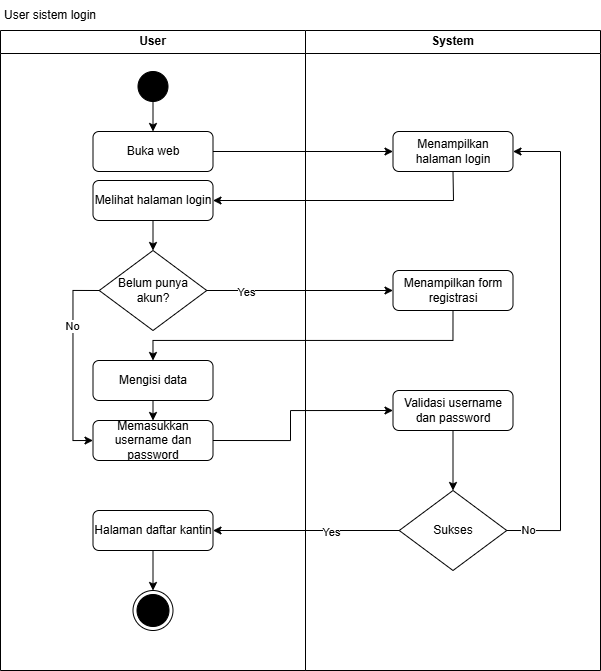

The diagram above was exported from draw.io. Its source (the exported page's mxGraphModel, read from the mxfile embedded in the PNG):
<mxGraphModel dx="1026" dy="547" grid="1" gridSize="10" guides="1" tooltips="1" connect="1" arrows="1" fold="1" page="1" pageScale="1" pageWidth="850" pageHeight="1100" math="0" shadow="0">
  <root>
    <mxCell id="0" />
    <mxCell id="1" parent="0" />
    <mxCell id="C_LiQxKRMosyR9-OSEqF-2" value="System" style="swimlane;whiteSpace=wrap;html=1;startSize=23;" vertex="1" parent="1">
      <mxGeometry x="425" y="80" width="295" height="640" as="geometry" />
    </mxCell>
    <mxCell id="C_LiQxKRMosyR9-OSEqF-12" value="Menampilkan halaman login" style="rounded=1;whiteSpace=wrap;html=1;" vertex="1" parent="C_LiQxKRMosyR9-OSEqF-2">
      <mxGeometry x="87.5" y="101" width="120" height="40" as="geometry" />
    </mxCell>
    <mxCell id="C_LiQxKRMosyR9-OSEqF-18" value="Menampilkan form registrasi" style="rounded=1;whiteSpace=wrap;html=1;" vertex="1" parent="C_LiQxKRMosyR9-OSEqF-2">
      <mxGeometry x="87.5" y="240" width="120" height="40" as="geometry" />
    </mxCell>
    <mxCell id="seXLcBeSVqAs3FGeGD1s-1" style="edgeStyle=orthogonalEdgeStyle;rounded=0;orthogonalLoop=1;jettySize=auto;html=1;exitX=0.5;exitY=1;exitDx=0;exitDy=0;entryX=0.5;entryY=0;entryDx=0;entryDy=0;" edge="1" parent="C_LiQxKRMosyR9-OSEqF-2" source="C_LiQxKRMosyR9-OSEqF-30" target="C_LiQxKRMosyR9-OSEqF-32">
      <mxGeometry relative="1" as="geometry" />
    </mxCell>
    <mxCell id="C_LiQxKRMosyR9-OSEqF-30" value="Validasi username dan password" style="rounded=1;whiteSpace=wrap;html=1;" vertex="1" parent="C_LiQxKRMosyR9-OSEqF-2">
      <mxGeometry x="87.5" y="360" width="120" height="40" as="geometry" />
    </mxCell>
    <mxCell id="C_LiQxKRMosyR9-OSEqF-33" style="edgeStyle=orthogonalEdgeStyle;rounded=0;orthogonalLoop=1;jettySize=auto;html=1;exitX=1;exitY=0.5;exitDx=0;exitDy=0;entryX=1;entryY=0.5;entryDx=0;entryDy=0;" edge="1" parent="C_LiQxKRMosyR9-OSEqF-2" source="C_LiQxKRMosyR9-OSEqF-32" target="C_LiQxKRMosyR9-OSEqF-12">
      <mxGeometry relative="1" as="geometry">
        <Array as="points">
          <mxPoint x="255" y="500" />
          <mxPoint x="255" y="121" />
        </Array>
      </mxGeometry>
    </mxCell>
    <mxCell id="L6yigzhbOZtuw75KtDzJ-4" value="No" style="edgeLabel;html=1;align=center;verticalAlign=middle;resizable=0;points=[];" vertex="1" connectable="0" parent="C_LiQxKRMosyR9-OSEqF-33">
      <mxGeometry x="-0.9138" y="1" relative="1" as="geometry">
        <mxPoint as="offset" />
      </mxGeometry>
    </mxCell>
    <mxCell id="C_LiQxKRMosyR9-OSEqF-32" value="Sukses" style="rhombus;whiteSpace=wrap;html=1;" vertex="1" parent="C_LiQxKRMosyR9-OSEqF-2">
      <mxGeometry x="93.75" y="460" width="107.5" height="80" as="geometry" />
    </mxCell>
    <mxCell id="C_LiQxKRMosyR9-OSEqF-4" value="User" style="swimlane;whiteSpace=wrap;html=1;" vertex="1" parent="1">
      <mxGeometry x="120" y="80" width="305" height="640" as="geometry" />
    </mxCell>
    <mxCell id="C_LiQxKRMosyR9-OSEqF-5" value="" style="ellipse;whiteSpace=wrap;html=1;aspect=fixed;fillColor=#000000;" vertex="1" parent="C_LiQxKRMosyR9-OSEqF-4">
      <mxGeometry x="137.5" y="41" width="30" height="30" as="geometry" />
    </mxCell>
    <mxCell id="C_LiQxKRMosyR9-OSEqF-6" value="" style="endArrow=classic;html=1;rounded=0;exitX=0.5;exitY=1;exitDx=0;exitDy=0;entryX=0.5;entryY=0;entryDx=0;entryDy=0;" edge="1" parent="C_LiQxKRMosyR9-OSEqF-4" source="C_LiQxKRMosyR9-OSEqF-5" target="C_LiQxKRMosyR9-OSEqF-7">
      <mxGeometry width="50" height="50" relative="1" as="geometry">
        <mxPoint x="137.5" y="151" as="sourcePoint" />
        <mxPoint x="153" y="101" as="targetPoint" />
      </mxGeometry>
    </mxCell>
    <mxCell id="C_LiQxKRMosyR9-OSEqF-7" value="Buka web" style="rounded=1;whiteSpace=wrap;html=1;" vertex="1" parent="C_LiQxKRMosyR9-OSEqF-4">
      <mxGeometry x="92.5" y="101" width="120" height="40" as="geometry" />
    </mxCell>
    <mxCell id="C_LiQxKRMosyR9-OSEqF-13" value="Melihat halaman login" style="rounded=1;whiteSpace=wrap;html=1;" vertex="1" parent="C_LiQxKRMosyR9-OSEqF-4">
      <mxGeometry x="92.5" y="150" width="120" height="40" as="geometry" />
    </mxCell>
    <mxCell id="C_LiQxKRMosyR9-OSEqF-26" style="edgeStyle=orthogonalEdgeStyle;rounded=0;orthogonalLoop=1;jettySize=auto;html=1;exitX=0;exitY=0.5;exitDx=0;exitDy=0;entryX=0;entryY=0.5;entryDx=0;entryDy=0;" edge="1" parent="C_LiQxKRMosyR9-OSEqF-4" source="C_LiQxKRMosyR9-OSEqF-16" target="C_LiQxKRMosyR9-OSEqF-23">
      <mxGeometry relative="1" as="geometry" />
    </mxCell>
    <mxCell id="L6yigzhbOZtuw75KtDzJ-2" value="No" style="edgeLabel;html=1;align=center;verticalAlign=middle;resizable=0;points=[];" vertex="1" connectable="0" parent="C_LiQxKRMosyR9-OSEqF-26">
      <mxGeometry x="-0.3719" y="-1" relative="1" as="geometry">
        <mxPoint y="1" as="offset" />
      </mxGeometry>
    </mxCell>
    <mxCell id="C_LiQxKRMosyR9-OSEqF-16" value="Belum punya akun?" style="rhombus;whiteSpace=wrap;html=1;" vertex="1" parent="C_LiQxKRMosyR9-OSEqF-4">
      <mxGeometry x="98.75" y="220" width="107.5" height="80" as="geometry" />
    </mxCell>
    <mxCell id="C_LiQxKRMosyR9-OSEqF-17" value="" style="endArrow=classic;html=1;rounded=0;exitX=0.5;exitY=1;exitDx=0;exitDy=0;entryX=0.5;entryY=0;entryDx=0;entryDy=0;" edge="1" parent="C_LiQxKRMosyR9-OSEqF-4" source="C_LiQxKRMosyR9-OSEqF-13" target="C_LiQxKRMosyR9-OSEqF-16">
      <mxGeometry width="50" height="50" relative="1" as="geometry">
        <mxPoint x="163" y="81" as="sourcePoint" />
        <mxPoint x="163" y="111" as="targetPoint" />
      </mxGeometry>
    </mxCell>
    <mxCell id="C_LiQxKRMosyR9-OSEqF-23" value="Memasukkan username dan password" style="rounded=1;whiteSpace=wrap;html=1;" vertex="1" parent="C_LiQxKRMosyR9-OSEqF-4">
      <mxGeometry x="92.5" y="390" width="120" height="40" as="geometry" />
    </mxCell>
    <mxCell id="C_LiQxKRMosyR9-OSEqF-29" style="edgeStyle=orthogonalEdgeStyle;rounded=0;orthogonalLoop=1;jettySize=auto;html=1;exitX=0.5;exitY=1;exitDx=0;exitDy=0;entryX=0.5;entryY=0;entryDx=0;entryDy=0;" edge="1" parent="C_LiQxKRMosyR9-OSEqF-4" source="C_LiQxKRMosyR9-OSEqF-24" target="C_LiQxKRMosyR9-OSEqF-23">
      <mxGeometry relative="1" as="geometry" />
    </mxCell>
    <mxCell id="C_LiQxKRMosyR9-OSEqF-24" value="Mengisi data" style="rounded=1;whiteSpace=wrap;html=1;" vertex="1" parent="C_LiQxKRMosyR9-OSEqF-4">
      <mxGeometry x="92.5" y="330" width="120" height="40" as="geometry" />
    </mxCell>
    <mxCell id="C_LiQxKRMosyR9-OSEqF-42" style="edgeStyle=orthogonalEdgeStyle;rounded=0;orthogonalLoop=1;jettySize=auto;html=1;exitX=0.5;exitY=1;exitDx=0;exitDy=0;" edge="1" parent="C_LiQxKRMosyR9-OSEqF-4" source="C_LiQxKRMosyR9-OSEqF-36" target="C_LiQxKRMosyR9-OSEqF-41">
      <mxGeometry relative="1" as="geometry" />
    </mxCell>
    <mxCell id="C_LiQxKRMosyR9-OSEqF-36" value="Halaman daftar kantin" style="rounded=1;whiteSpace=wrap;html=1;" vertex="1" parent="C_LiQxKRMosyR9-OSEqF-4">
      <mxGeometry x="92.5" y="480" width="120" height="40" as="geometry" />
    </mxCell>
    <mxCell id="C_LiQxKRMosyR9-OSEqF-41" value="" style="ellipse;html=1;shape=endState;fillColor=#000000;strokeColor=#000000;" vertex="1" parent="C_LiQxKRMosyR9-OSEqF-4">
      <mxGeometry x="132.5" y="560" width="40" height="40" as="geometry" />
    </mxCell>
    <mxCell id="C_LiQxKRMosyR9-OSEqF-11" value="" style="endArrow=classic;html=1;rounded=0;exitX=1;exitY=0.5;exitDx=0;exitDy=0;entryX=0;entryY=0.5;entryDx=0;entryDy=0;" edge="1" parent="1" source="C_LiQxKRMosyR9-OSEqF-7" target="C_LiQxKRMosyR9-OSEqF-12">
      <mxGeometry width="50" height="50" relative="1" as="geometry">
        <mxPoint x="290" y="251" as="sourcePoint" />
        <mxPoint x="510" y="200" as="targetPoint" />
      </mxGeometry>
    </mxCell>
    <mxCell id="C_LiQxKRMosyR9-OSEqF-14" value="" style="endArrow=classic;html=1;rounded=0;exitX=0.5;exitY=1;exitDx=0;exitDy=0;entryX=1;entryY=0.5;entryDx=0;entryDy=0;" edge="1" parent="1" source="C_LiQxKRMosyR9-OSEqF-12" target="C_LiQxKRMosyR9-OSEqF-13">
      <mxGeometry width="50" height="50" relative="1" as="geometry">
        <mxPoint x="343" y="211" as="sourcePoint" />
        <mxPoint x="523" y="211" as="targetPoint" />
        <Array as="points">
          <mxPoint x="573" y="250" />
        </Array>
      </mxGeometry>
    </mxCell>
    <mxCell id="C_LiQxKRMosyR9-OSEqF-19" value="" style="endArrow=classic;html=1;rounded=0;exitX=1;exitY=0.5;exitDx=0;exitDy=0;entryX=0;entryY=0.5;entryDx=0;entryDy=0;" edge="1" parent="1" source="C_LiQxKRMosyR9-OSEqF-16" target="C_LiQxKRMosyR9-OSEqF-18">
      <mxGeometry width="50" height="50" relative="1" as="geometry">
        <mxPoint x="343" y="211" as="sourcePoint" />
        <mxPoint x="523" y="211" as="targetPoint" />
      </mxGeometry>
    </mxCell>
    <mxCell id="L6yigzhbOZtuw75KtDzJ-1" value="Yes" style="edgeLabel;html=1;align=center;verticalAlign=middle;resizable=0;points=[];" vertex="1" connectable="0" parent="C_LiQxKRMosyR9-OSEqF-19">
      <mxGeometry x="-0.5883" y="-1" relative="1" as="geometry">
        <mxPoint as="offset" />
      </mxGeometry>
    </mxCell>
    <mxCell id="C_LiQxKRMosyR9-OSEqF-28" style="edgeStyle=orthogonalEdgeStyle;rounded=0;orthogonalLoop=1;jettySize=auto;html=1;exitX=0.5;exitY=1;exitDx=0;exitDy=0;entryX=0.5;entryY=0;entryDx=0;entryDy=0;" edge="1" parent="1" source="C_LiQxKRMosyR9-OSEqF-18" target="C_LiQxKRMosyR9-OSEqF-24">
      <mxGeometry relative="1" as="geometry">
        <Array as="points">
          <mxPoint x="572" y="390" />
          <mxPoint x="272" y="390" />
        </Array>
      </mxGeometry>
    </mxCell>
    <mxCell id="C_LiQxKRMosyR9-OSEqF-31" style="edgeStyle=orthogonalEdgeStyle;rounded=0;orthogonalLoop=1;jettySize=auto;html=1;exitX=1;exitY=0.5;exitDx=0;exitDy=0;entryX=0;entryY=0.5;entryDx=0;entryDy=0;" edge="1" parent="1" source="C_LiQxKRMosyR9-OSEqF-23" target="C_LiQxKRMosyR9-OSEqF-30">
      <mxGeometry relative="1" as="geometry">
        <Array as="points">
          <mxPoint x="410" y="490" />
          <mxPoint x="410" y="460" />
        </Array>
      </mxGeometry>
    </mxCell>
    <mxCell id="C_LiQxKRMosyR9-OSEqF-37" style="edgeStyle=orthogonalEdgeStyle;rounded=0;orthogonalLoop=1;jettySize=auto;html=1;exitX=0;exitY=0.5;exitDx=0;exitDy=0;entryX=1;entryY=0.5;entryDx=0;entryDy=0;" edge="1" parent="1" source="C_LiQxKRMosyR9-OSEqF-32" target="C_LiQxKRMosyR9-OSEqF-36">
      <mxGeometry relative="1" as="geometry" />
    </mxCell>
    <mxCell id="L6yigzhbOZtuw75KtDzJ-3" value="Yes" style="edgeLabel;html=1;align=center;verticalAlign=middle;resizable=0;points=[];" vertex="1" connectable="0" parent="C_LiQxKRMosyR9-OSEqF-37">
      <mxGeometry x="-0.2668" y="1" relative="1" as="geometry">
        <mxPoint as="offset" />
      </mxGeometry>
    </mxCell>
    <mxCell id="C_LiQxKRMosyR9-OSEqF-43" value="User sistem login" style="text;html=1;whiteSpace=wrap;strokeColor=none;fillColor=none;align=center;verticalAlign=middle;rounded=0;" vertex="1" parent="1">
      <mxGeometry x="120" y="50" width="100" height="30" as="geometry" />
    </mxCell>
  </root>
</mxGraphModel>